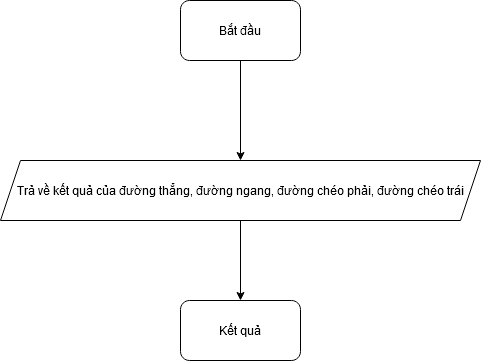

The diagram above was exported from draw.io. Its source (the exported page's mxGraphModel, read from the mxfile embedded in the PNG):
<mxGraphModel dx="1050" dy="530" grid="1" gridSize="10" guides="1" tooltips="1" connect="1" arrows="1" fold="1" page="1" pageScale="1" pageWidth="827" pageHeight="1169" math="0" shadow="0">
  <root>
    <mxCell id="0" />
    <mxCell id="1" parent="0" />
    <mxCell id="cTJg0WgHIVQoNHLPRE7_-1" value="Bắt đầu" style="rounded=1;whiteSpace=wrap;html=1;" vertex="1" parent="1">
      <mxGeometry x="320" y="40" width="120" height="60" as="geometry" />
    </mxCell>
    <mxCell id="cTJg0WgHIVQoNHLPRE7_-2" value="&lt;div&gt;Trả về kết quả của đường thẳng, đường ngang, đường chéo phải, đường chéo trái&lt;/div&gt;" style="shape=parallelogram;perimeter=parallelogramPerimeter;whiteSpace=wrap;html=1;fixedSize=1;" vertex="1" parent="1">
      <mxGeometry x="140" y="200" width="480" height="60" as="geometry" />
    </mxCell>
    <mxCell id="cTJg0WgHIVQoNHLPRE7_-3" value="Kết quả" style="rounded=1;whiteSpace=wrap;html=1;" vertex="1" parent="1">
      <mxGeometry x="320" y="340" width="120" height="60" as="geometry" />
    </mxCell>
    <mxCell id="cTJg0WgHIVQoNHLPRE7_-4" value="" style="endArrow=classic;html=1;rounded=0;exitX=0.5;exitY=1;exitDx=0;exitDy=0;entryX=0.5;entryY=0;entryDx=0;entryDy=0;" edge="1" parent="1" source="cTJg0WgHIVQoNHLPRE7_-1" target="cTJg0WgHIVQoNHLPRE7_-2">
      <mxGeometry width="50" height="50" relative="1" as="geometry">
        <mxPoint x="390" y="310" as="sourcePoint" />
        <mxPoint x="440" y="260" as="targetPoint" />
      </mxGeometry>
    </mxCell>
    <mxCell id="cTJg0WgHIVQoNHLPRE7_-5" value="" style="endArrow=classic;html=1;rounded=0;exitX=0.5;exitY=1;exitDx=0;exitDy=0;entryX=0.5;entryY=0;entryDx=0;entryDy=0;" edge="1" parent="1" source="cTJg0WgHIVQoNHLPRE7_-2" target="cTJg0WgHIVQoNHLPRE7_-3">
      <mxGeometry width="50" height="50" relative="1" as="geometry">
        <mxPoint x="390" y="110" as="sourcePoint" />
        <mxPoint x="390" y="210" as="targetPoint" />
      </mxGeometry>
    </mxCell>
  </root>
</mxGraphModel>